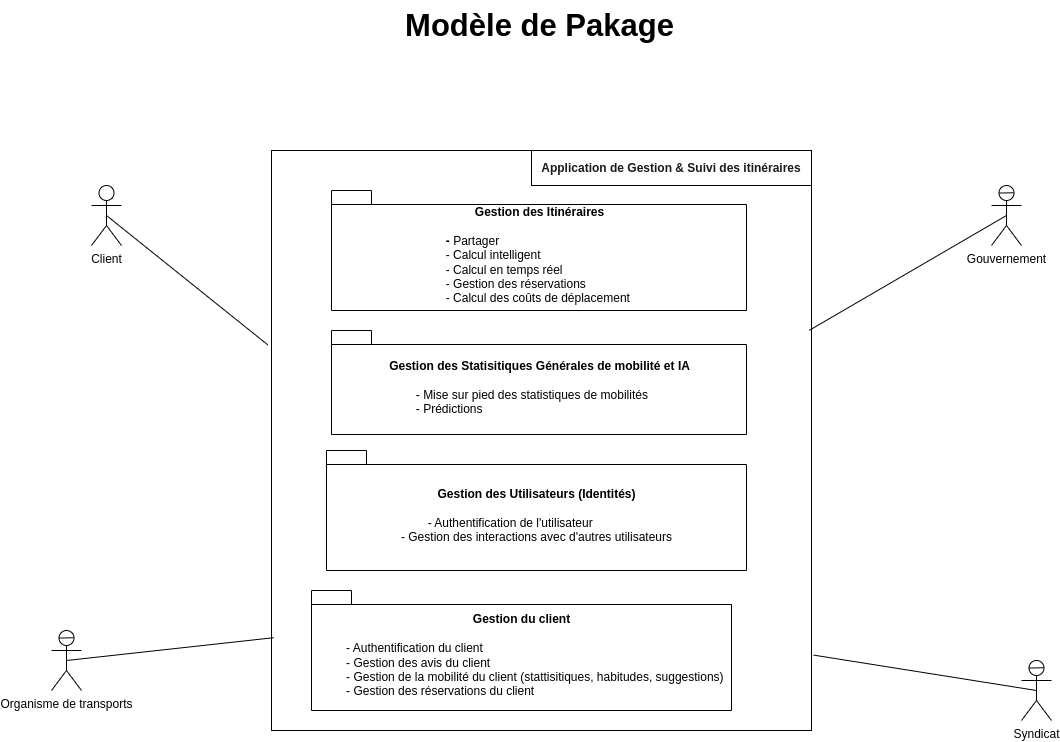

The diagram above was exported from draw.io. Its source (the exported page's mxGraphModel, read from the mxfile embedded in the PNG):
<mxGraphModel dx="3822" dy="1780" grid="1" gridSize="10" guides="1" tooltips="1" connect="1" arrows="1" fold="1" page="1" pageScale="1" pageWidth="827" pageHeight="1169" math="0" shadow="0">
  <root>
    <mxCell id="0" />
    <mxCell id="1" parent="0" />
    <mxCell id="2" value="Modèle de Pakage" style="text;html=1;align=center;verticalAlign=middle;resizable=0;points=[];autosize=1;strokeColor=none;fillColor=none;fontStyle=1;fontSize=31;" vertex="1" parent="1">
      <mxGeometry x="-187.5" y="200" width="290" height="50" as="geometry" />
    </mxCell>
    <mxCell id="3" value="" style="whiteSpace=wrap;html=1;labelBackgroundColor=default;" vertex="1" parent="1">
      <mxGeometry x="-310" y="350" width="540" height="580" as="geometry" />
    </mxCell>
    <object label="Client" Malade="" id="4">
      <mxCell style="shape=umlActor;verticalLabelPosition=bottom;verticalAlign=top;html=1;outlineConnect=0;" vertex="1" parent="1">
        <mxGeometry x="-490" y="385" width="30" height="60" as="geometry" />
      </mxCell>
    </object>
    <mxCell id="5" value="" style="endArrow=none;html=1;entryX=0.996;entryY=0.31;entryDx=0;entryDy=0;entryPerimeter=0;exitX=0.5;exitY=0.5;exitDx=0;exitDy=0;exitPerimeter=0;startArrow=none;" edge="1" parent="1" source="13" target="3">
      <mxGeometry width="50" height="50" relative="1" as="geometry">
        <mxPoint x="175" y="230" as="sourcePoint" />
        <mxPoint x="68" y="326" as="targetPoint" />
      </mxGeometry>
    </mxCell>
    <mxCell id="6" value="" style="endArrow=none;html=1;exitX=0.5;exitY=0.5;exitDx=0;exitDy=0;exitPerimeter=0;entryX=-0.007;entryY=0.335;entryDx=0;entryDy=0;entryPerimeter=0;" edge="1" parent="1" source="4" target="3">
      <mxGeometry width="50" height="50" relative="1" as="geometry">
        <mxPoint x="-332" y="396" as="sourcePoint" />
        <mxPoint x="-282" y="346" as="targetPoint" />
      </mxGeometry>
    </mxCell>
    <mxCell id="7" value="Organisme de transports" style="shape=umlActor;verticalLabelPosition=bottom;verticalAlign=top;html=1;" vertex="1" parent="1">
      <mxGeometry x="-530" y="830" width="30" height="60" as="geometry" />
    </mxCell>
    <mxCell id="8" value="" style="endArrow=none;html=1;entryX=0.743;entryY=0.121;entryDx=0;entryDy=0;entryPerimeter=0;exitX=0.246;exitY=0.126;exitDx=0;exitDy=0;exitPerimeter=0;" edge="1" parent="1" source="7" target="7">
      <mxGeometry width="50" height="50" relative="1" as="geometry">
        <mxPoint x="140" y="480" as="sourcePoint" />
        <mxPoint x="190" y="430" as="targetPoint" />
      </mxGeometry>
    </mxCell>
    <mxCell id="9" value="" style="endArrow=none;html=1;entryX=0.004;entryY=0.84;entryDx=0;entryDy=0;entryPerimeter=0;exitX=0.5;exitY=0.5;exitDx=0;exitDy=0;exitPerimeter=0;" edge="1" parent="1" source="7" target="3">
      <mxGeometry width="50" height="50" relative="1" as="geometry">
        <mxPoint x="-320" y="480" as="sourcePoint" />
        <mxPoint x="-270" y="430" as="targetPoint" />
      </mxGeometry>
    </mxCell>
    <mxCell id="10" value="Syndicat" style="shape=umlActor;verticalLabelPosition=bottom;verticalAlign=top;html=1;" vertex="1" parent="1">
      <mxGeometry x="440" y="860" width="30" height="60" as="geometry" />
    </mxCell>
    <mxCell id="11" value="" style="endArrow=none;html=1;entryX=0.743;entryY=0.121;entryDx=0;entryDy=0;entryPerimeter=0;exitX=0.246;exitY=0.126;exitDx=0;exitDy=0;exitPerimeter=0;" edge="1" parent="1" source="10" target="10">
      <mxGeometry width="50" height="50" relative="1" as="geometry">
        <mxPoint x="720" y="520" as="sourcePoint" />
        <mxPoint x="770" y="470" as="targetPoint" />
      </mxGeometry>
    </mxCell>
    <mxCell id="12" value="" style="endArrow=none;html=1;entryX=0.5;entryY=0.5;entryDx=0;entryDy=0;entryPerimeter=0;exitX=1.004;exitY=0.87;exitDx=0;exitDy=0;exitPerimeter=0;" edge="1" parent="1" source="3" target="10">
      <mxGeometry width="50" height="50" relative="1" as="geometry">
        <mxPoint x="40" y="520" as="sourcePoint" />
        <mxPoint x="90" y="470" as="targetPoint" />
      </mxGeometry>
    </mxCell>
    <mxCell id="13" value="Gouvernement" style="shape=umlActor;verticalLabelPosition=bottom;verticalAlign=top;html=1;" vertex="1" parent="1">
      <mxGeometry x="410" y="385" width="30" height="60" as="geometry" />
    </mxCell>
    <mxCell id="14" value="" style="endArrow=none;html=1;entryX=0.743;entryY=0.121;entryDx=0;entryDy=0;entryPerimeter=0;exitX=0.246;exitY=0.126;exitDx=0;exitDy=0;exitPerimeter=0;" edge="1" parent="1" source="13" target="13">
      <mxGeometry width="50" height="50" relative="1" as="geometry">
        <mxPoint x="730" y="250" as="sourcePoint" />
        <mxPoint x="780" y="200" as="targetPoint" />
      </mxGeometry>
    </mxCell>
    <mxCell id="15" value="Gestion des Itinéraires&lt;br&gt;&lt;br&gt;&lt;div style=&quot;text-align: left;&quot;&gt;&lt;span style=&quot;background-color: initial;&quot;&gt;- &lt;span style=&quot;font-weight: normal;&quot;&gt;Partager&lt;/span&gt;&lt;/span&gt;&lt;/div&gt;&lt;div style=&quot;text-align: left;&quot;&gt;&lt;span style=&quot;background-color: initial; font-weight: normal;&quot;&gt;- Calcul intelligent&lt;/span&gt;&lt;/div&gt;&lt;div style=&quot;text-align: left;&quot;&gt;&lt;span style=&quot;background-color: initial; font-weight: normal;&quot;&gt;- Calcul en temps réel&lt;/span&gt;&lt;/div&gt;&lt;div style=&quot;text-align: left;&quot;&gt;&lt;span style=&quot;background-color: initial; font-weight: normal;&quot;&gt;- Gestion des réservations&lt;/span&gt;&lt;/div&gt;&lt;div style=&quot;text-align: left;&quot;&gt;&lt;span style=&quot;background-color: initial; font-weight: normal;&quot;&gt;- Calcul des coûts de déplacement&amp;nbsp;&lt;/span&gt;&lt;/div&gt;" style="shape=folder;fontStyle=1;spacingTop=10;tabWidth=40;tabHeight=14;tabPosition=left;html=1;" vertex="1" parent="1">
      <mxGeometry x="-250" y="390" width="415" height="120" as="geometry" />
    </mxCell>
    <mxCell id="16" value="&lt;b style=&quot;&quot;&gt;&lt;font color=&quot;#1a1a1a&quot;&gt;Application de Gestion &amp;amp; Suivi des itinéraires&lt;/font&gt;&lt;/b&gt;" style="rounded=0;labelBackgroundColor=none;labelBorderColor=none;fontColor=default;whiteSpace=wrap;html=1;" vertex="1" parent="1">
      <mxGeometry x="-50" y="350" width="280" height="35" as="geometry" />
    </mxCell>
    <mxCell id="17" value="Gestion des Statisitiques Générales de mobilité et IA&lt;br&gt;&lt;br&gt;&lt;div style=&quot;text-align: left;&quot;&gt;&lt;span style=&quot;background-color: initial; white-space-collapse: preserve;&quot;&gt;&#09;&lt;/span&gt;&lt;span style=&quot;font-weight: normal;&quot;&gt;&lt;span style=&quot;background-color: initial;&quot;&gt;- Mise sur pied des statistiques de mobilités&lt;/span&gt;&lt;br&gt;&lt;/span&gt;&lt;/div&gt;&lt;div style=&quot;text-align: left;&quot;&gt;&lt;span style=&quot;font-weight: normal;&quot;&gt;&lt;span style=&quot;white-space: pre;&quot;&gt;&#09;&lt;/span&gt;- Prédictions&amp;nbsp;&lt;/span&gt;&lt;br&gt;&lt;/div&gt;" style="shape=folder;fontStyle=1;spacingTop=10;tabWidth=40;tabHeight=14;tabPosition=left;html=1;align=center;" vertex="1" parent="1">
      <mxGeometry x="-250" y="530" width="415" height="104" as="geometry" />
    </mxCell>
    <mxCell id="18" value="Gestion du client&lt;br&gt;&lt;br&gt;&lt;div style=&quot;text-align: left;&quot;&gt;&lt;span style=&quot;font-weight: normal;&quot;&gt;&lt;span style=&quot;white-space: pre;&quot;&gt;&#09;&lt;/span&gt;- Authentification du client&lt;br&gt;&lt;/span&gt;&lt;/div&gt;&lt;div style=&quot;text-align: left;&quot;&gt;&lt;span style=&quot;font-weight: normal;&quot;&gt;&lt;span style=&quot;white-space: pre;&quot;&gt;&#09;&lt;/span&gt;- Gestion des avis du client&lt;br&gt;&lt;/span&gt;&lt;/div&gt;&lt;div style=&quot;text-align: left;&quot;&gt;&lt;span style=&quot;font-weight: normal;&quot;&gt;&lt;span style=&quot;white-space: pre;&quot;&gt;&#09;&lt;/span&gt;- Gestion de la mobilité du client (stattisitiques, habitudes, suggestions)&lt;/span&gt;&lt;br&gt;&lt;/div&gt;&lt;div style=&quot;text-align: left;&quot;&gt;&lt;span style=&quot;font-weight: normal;&quot;&gt;&lt;span style=&quot;white-space: pre;&quot;&gt;&#09;&lt;/span&gt;- Gestion des réservations du client&lt;br&gt;&lt;/span&gt;&lt;/div&gt;" style="shape=folder;fontStyle=1;spacingTop=10;tabWidth=40;tabHeight=14;tabPosition=left;html=1;align=center;" vertex="1" parent="1">
      <mxGeometry x="-270" y="790" width="420" height="120" as="geometry" />
    </mxCell>
    <mxCell id="19" value="Gestion des Utilisateurs (Identités)&lt;br&gt;&lt;br&gt;&lt;div style=&quot;text-align: left;&quot;&gt;&lt;span style=&quot;font-weight: normal;&quot;&gt;&lt;span style=&quot;white-space: pre;&quot;&gt;&#09;&lt;/span&gt;- Authentification de l'utilisateur&lt;/span&gt;&lt;/div&gt;&lt;div style=&quot;text-align: left;&quot;&gt;&lt;span style=&quot;font-weight: normal;&quot;&gt;- Gestion des interactions avec d'autres utilisateurs&lt;/span&gt;&lt;/div&gt;" style="shape=folder;fontStyle=1;spacingTop=10;tabWidth=40;tabHeight=14;tabPosition=left;html=1;align=center;" vertex="1" parent="1">
      <mxGeometry x="-255" y="650" width="420" height="120" as="geometry" />
    </mxCell>
  </root>
</mxGraphModel>